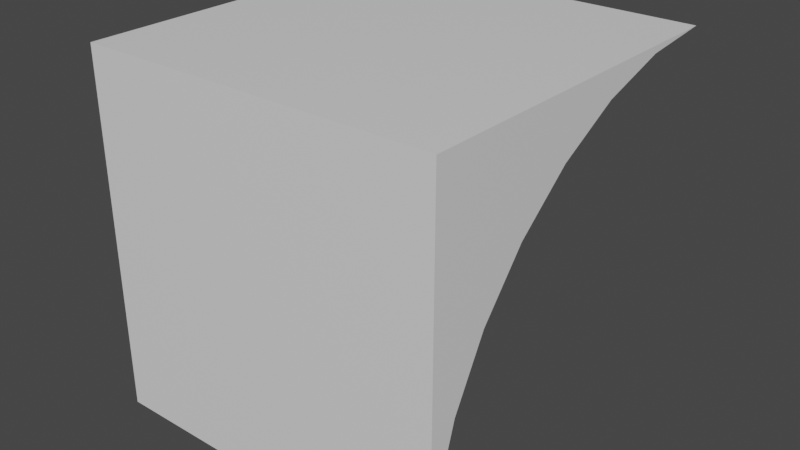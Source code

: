 # Source: curved-slope.blend  (saved by Blender 2.82.7; exported with 4.5.12 LTS)
import bpy
from mathutils import Matrix  # noqa: F401  (used for matrix-valued properties, if any)

bpy.ops.wm.read_factory_settings(use_empty=True)
scene = bpy.context.scene
scene.name = 'Scene'

# ---- collections
col_collection = bpy.data.collections.new('Collection'); scene.collection.children.link(col_collection)

# ---- materials (node trees are filled in below, after node groups)
mat_material_001 = bpy.data.materials.new('Material.001')
mat_material_001.alpha_threshold = 0.0
mat_material_001.use_transparent_shadow = False
mat_material_001.line_color = (0.0, 0.0, 0.0, 1.0)
mat_material = bpy.data.materials.new('Material')
mat_material.alpha_threshold = 0.0
mat_material.use_transparent_shadow = False
mat_material.line_color = (0.0, 0.0, 0.0, 1.0)

# ---- material node trees
mat_material_001.use_nodes = True; mat_material_001.node_tree.nodes.clear()
_N = mat_material_001.node_tree.nodes; _L = mat_material_001.node_tree.links
n0 = _N.new('ShaderNodeOutputMaterial'); n0.name = 'Material Output'; n0.location = (300, 300)
n1 = _N.new('ShaderNodeBsdfPrincipled'); n1.name = 'Principled BSDF'; n1.location = (10, 300)
n1.distribution = 'GGX'
n1.subsurface_method = 'BURLEY'
n1.inputs[2].default_value = 0.4
n1.inputs[3].default_value = 1.45
n1.inputs[27].default_value = (0.0, 0.0, 0.0, 1.0)
n1.inputs[28].default_value = 1.0
_L.new(n1.outputs[0], n0.inputs[0])
n0.is_active_output = True
mat_material.use_nodes = True; mat_material.node_tree.nodes.clear()
_N = mat_material.node_tree.nodes; _L = mat_material.node_tree.links
n0 = _N.new('ShaderNodeOutputMaterial'); n0.name = 'Material Output'; n0.location = (300, 300)
n1 = _N.new('ShaderNodeBsdfPrincipled'); n1.name = 'Principled BSDF'; n1.location = (10, 300)
n1.distribution = 'GGX'
n1.subsurface_method = 'BURLEY'
n1.inputs[2].default_value = 0.4
n1.inputs[3].default_value = 1.45
n1.inputs[27].default_value = (0.0, 0.0, 0.0, 1.0)
n1.inputs[28].default_value = 1.0
_L.new(n1.outputs[0], n0.inputs[0])
n0.is_active_output = True

# ---- world
world_world = bpy.data.worlds.new('World'); scene.world = world_world
world_world.use_nodes = True; world_world.node_tree.nodes.clear()
_N = world_world.node_tree.nodes; _L = world_world.node_tree.links
n0 = _N.new('ShaderNodeOutputWorld'); n0.name = 'World Output'; n0.location = (300, 300)
n1 = _N.new('ShaderNodeBackground'); n1.name = 'Background'; n1.location = (10, 300)
n1.inputs[0].default_value = (0.05088, 0.05088, 0.05088, 1.0)
_L.new(n1.outputs[0], n0.inputs[0])
n0.is_active_output = True
world_world.color = (0.05088, 0.05088, 0.05088)
world_world.use_sun_shadow = False
world_world.sun_shadow_jitter_overblur = 0.0

# ---- meshes
me_cube_001 = bpy.data.meshes.new('Cube.001')
me_cube_001.from_pydata([(1.0, 1.0, -1.0), (-1.0, 1.0, -1.0), (-1.0, -1.0, 1.0), (-1.0, -1.0, -1.0), (1.0, -1.0, -1.0), (-1.0, 1.0, 1.0), (-0.1111, 1.0, -0.6629), (-0.1111, -1.0, -0.6629), (0.2346, 1.0, -0.8478), (0.2346, -1.0, -0.8478), (-0.9616, 1.0, 0.6098), (-0.9616, -1.0, 0.6098), (-0.8478, 1.0, 0.2346), (-0.8478, -1.0, 0.2346), (-0.6629, 1.0, -0.1111), (-0.6629, -1.0, -0.1111), (-0.4142, 1.0, -0.4142), (-0.4142, -1.0, -0.4142), (0.6098, 1.0, -0.9616), (0.6098, -1.0, -0.9616)], [], [(3, 2, 5, 1), (1, 0, 4, 3), (18, 19, 4, 0), (8, 9, 19, 18), (6, 7, 9, 8), (2, 11, 10, 5), (14, 15, 17, 16), (12, 13, 15, 14), (10, 11, 13, 12), (16, 17, 7, 6), (1, 5, 10), (10, 12, 1), (14, 1, 12), (16, 1, 14), (6, 1, 16), (8, 1, 6), (18, 1, 8), (0, 1, 18), (2, 3, 11), (11, 3, 13), (15, 13, 3), (17, 15, 3), (7, 17, 3), (9, 7, 3), (19, 9, 3), (4, 19, 3)])
me_cube_001.polygons.foreach_set('material_index', [0, 0, 1, 1, 1, 1, 1, 1, 1, 1, 0, 1, 1, 1, 1, 1, 1, 0, 0, 1, 1, 1, 1, 1, 1, 1])
_uv = me_cube_001.uv_layers.new(name='UVMap')
_uv.uv.foreach_set('vector', [0.375, 0.0, 0.625, 0.0, 0.625, 0.25, 0.375, 0.25, 0.125, 0.5, 0.375, 0.5, 0.375, 0.75, 0.125, 0.75, 0.4688, 0.625, 0.4688, 0.875, 0.5, 0.875, 0.5, 0.625, 0.4375, 0.625, 0.4375, 0.875, 0.4688, 0.875, 0.4688, 0.625, 0.4062, 0.625, 0.4062, 0.875, 0.4375, 0.875, 0.4375, 0.625, 0.25, 0.875, 0.2812, 0.875, 0.2812, 0.625, 0.25, 0.625, 0.3438, 0.625, 0.3438, 0.875, 0.375, 0.875, 0.375, 0.625, 0.3125, 0.625, 0.3125, 0.875, 0.3438, 0.875, 0.3438, 0.625, 0.2812, 0.625, 0.2812, 0.875, 0.3125, 0.875, 0.3125, 0.625, 0.375, 0.625, 0.375, 0.875, 0.4062, 0.875, 0.4062, 0.625, 0.375, 0.25, 0.25, 0.625, 0.2812, 0.625, 0.2812, 0.625, 0.3125, 0.625, 0.375, 0.25, 0.3438, 0.625, 0.375, 0.25, 0.3125, 0.625, 0.375, 0.625, 0.375, 0.25, 0.3438, 0.625, 0.4062, 0.625, 0.375, 0.25, 0.375, 0.625, 0.4375, 0.625, 0.375, 0.25, 0.4062, 0.625, 0.4688, 0.625, 0.375, 0.25, 0.4375, 0.625, 0.5, 0.625, 0.375, 0.25, 0.4688, 0.625, 0.25, 0.875, 0.375, 0.0, 0.2812, 0.875, 0.2812, 0.875, 0.375, 0.0, 0.3125, 0.875, 0.3438, 0.875, 0.3125, 0.875, 0.375, 0.0, 0.375, 0.875, 0.3438, 0.875, 0.375, 0.0, 0.4062, 0.875, 0.375, 0.875, 0.375, 0.0, 0.4375, 0.875, 0.4062, 0.875, 0.375, 0.0, 0.4688, 0.875, 0.4375, 0.875, 0.375, 0.0, 0.375, 0.75, 0.4688, 0.875, 0.125, 0.75])
me_cube_001.materials.append(mat_material_001)
me_cube_001.materials.append(mat_material)
me_cube_001.use_remesh_preserve_volume = False
me_cube_001.use_remesh_preserve_attributes = False
me_cube_001.use_mirror_vertex_groups = False
me_cube_001.update()

# ---- objects
ob_cube_001 = bpy.data.objects.new('Cube.001', me_cube_001)

# ---- transforms, parenting, visibility, modifiers, constraints
ob_cube_001.location = (0.0, 0.0, 0.0)
ob_cube_001.rotation_euler = (-1.571, 1.571, 0.0)
ob_cube_001.lock_rotations_4d = False
ob_cube_001.empty_display_type = 'ARROWS'
ob_cube_001.lineart.crease_threshold = 0.0

# ---- collection membership
col_collection.objects.link(ob_cube_001)

# ---- scene / render settings (as saved in the file)
scene.frame_start = 1; scene.frame_end = 250; scene.frame_set(1)
scene.render.engine = 'BLENDER_EEVEE_NEXT'
scene.cycles.use_denoising = False
scene.cycles.samples = 128
scene.cycles.sampling_pattern = 'TABULATED_SOBOL'
scene.cycles.use_adaptive_sampling = False
scene.cycles.use_light_tree = False
scene.view_settings.view_transform = 'Filmic'
bpy.context.view_layer.update()

# ---- added for rendering (the .blend has no active camera and no usable light): camera, sun
cam_auto = bpy.data.cameras.new('AutoCamera')
cam_auto.lens = 50.0
cam_auto.sensor_width = 36.0
cam_auto.clip_end = 1000.0
ob_auto_camera = bpy.data.objects.new('AutoCamera', cam_auto)
scene.collection.objects.link(ob_auto_camera)
ob_auto_camera.location = (3.20507, -3.84609, 2.56406)
ob_auto_camera.rotation_euler = (1.09748, -7.21219e-08, 0.694738)
scene.camera = ob_auto_camera
light_auto_sun = bpy.data.lights.new('AutoSun', 'SUN')
light_auto_sun.energy = 3.0
light_auto_sun.angle = 0.0523599
ob_auto_sun = bpy.data.objects.new('AutoSun', light_auto_sun)
scene.collection.objects.link(ob_auto_sun)
ob_auto_sun.rotation_euler = (0.872665, 0.174533, 0.523599)
bpy.context.view_layer.update()
